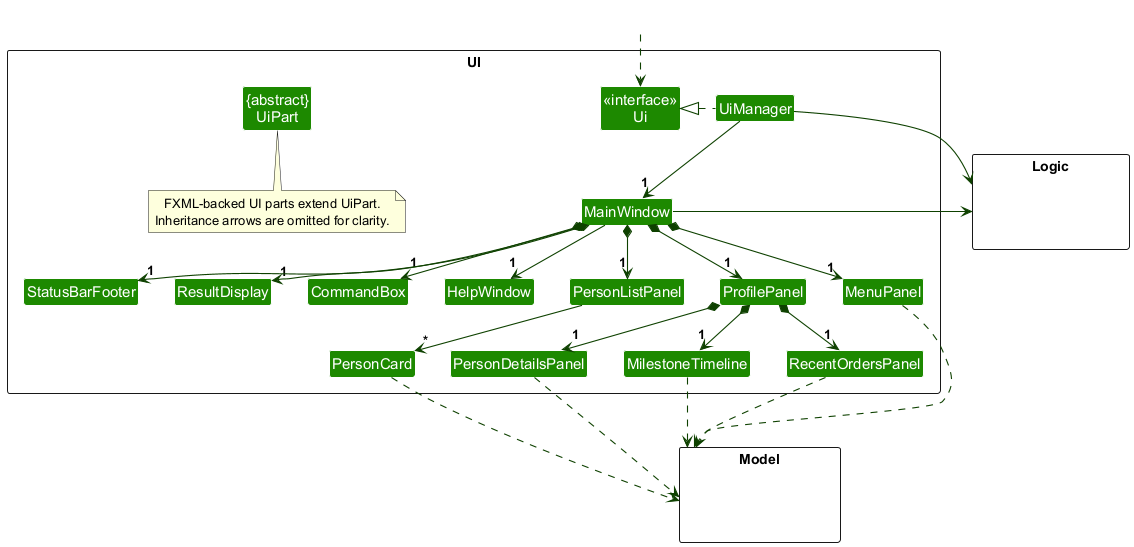

The diagram above was rendered by PlantUML. Its source (embedded in the PNG):
@startuml
!include style.puml
skinparam arrowThickness 1.1
skinparam arrowColor UI_COLOR_T4
skinparam classBackgroundColor UI_COLOR
skinparam nodesep 35
skinparam ranksep 45

package UI <<Rectangle>>{
Class "<<interface>>\nUi" as Ui
Class "{abstract}\nUiPart" as UiPart
Class UiManager
Class MainWindow
Class HelpWindow
Class ResultDisplay
Class PersonListPanel
Class PersonCard
Class ProfilePanel
Class PersonDetailsPanel
Class MilestoneTimeline
Class RecentOrdersPanel
Class MenuPanel
Class StatusBarFooter
Class CommandBox
note bottom of UiPart
  FXML-backed UI parts extend UiPart.
  Inheritance arrows are omitted for clarity.
end note
}

package Model <<Rectangle>> {
Class HiddenModel #FFFFFF
}

package Logic <<Rectangle>> {
Class HiddenLogic #FFFFFF
}

Class HiddenOutside #FFFFFF
HiddenOutside ..> Ui

UiManager .left.|> Ui
UiManager -down-> "1" MainWindow
MainWindow *-down->  "1" CommandBox
MainWindow *-down-> "1" ResultDisplay
MainWindow *-down-> "1" PersonListPanel
MainWindow *-down-> "1" ProfilePanel
MainWindow *-down-> "1" MenuPanel
MainWindow *-down-> "1" StatusBarFooter
MainWindow --> "1" HelpWindow

PersonListPanel -down-> "*" PersonCard
ProfilePanel *-down-> "1" PersonDetailsPanel
ProfilePanel *-down-> "1" MilestoneTimeline
ProfilePanel *-down-> "1" RecentOrdersPanel

PersonCard ..down.> Model
PersonDetailsPanel ..down.> Model
MilestoneTimeline ..down.> Model
RecentOrdersPanel ..down.> Model
MenuPanel ..down.> Model
UiManager -right-> Logic
MainWindow -left-> Logic

PersonListPanel -[hidden]left- HelpWindow
HelpWindow -[hidden]left- CommandBox
CommandBox -[hidden]left- ResultDisplay
ResultDisplay -[hidden]left- StatusBarFooter

@enduml